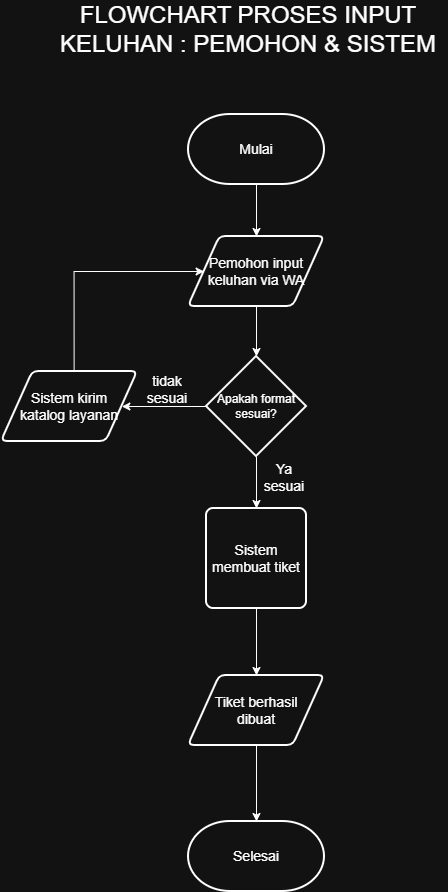

The diagram above was exported from draw.io. Its source (the exported page's mxGraphModel, read from the mxfile embedded in the PNG):
<mxGraphModel dx="761" dy="908" grid="1" gridSize="10" guides="1" tooltips="1" connect="1" arrows="1" fold="1" page="1" pageScale="1" pageWidth="827" pageHeight="1169" math="0" shadow="0">
  <root>
    <mxCell id="0" />
    <mxCell id="1" parent="0" />
    <mxCell id="1tuLgONMvLaQXoAVKweP-1" parent="1" style="text;html=1;whiteSpace=wrap;strokeColor=none;fillColor=none;align=center;verticalAlign=middle;rounded=0;" value="&lt;span style=&quot;font-size: 24px;&quot;&gt;FLOWCHART PROSES INPUT KELUHAN : PEMOHON &amp;amp; SISTEM&lt;/span&gt;" vertex="1">
      <mxGeometry height="30" width="400" x="214" y="60" as="geometry" />
    </mxCell>
    <mxCell id="1tuLgONMvLaQXoAVKweP-6" edge="1" parent="1" source="1tuLgONMvLaQXoAVKweP-3" style="edgeStyle=orthogonalEdgeStyle;rounded=0;orthogonalLoop=1;jettySize=auto;html=1;exitX=0.5;exitY=1;exitDx=0;exitDy=0;exitPerimeter=0;" target="1tuLgONMvLaQXoAVKweP-4">
      <mxGeometry relative="1" as="geometry" />
    </mxCell>
    <mxCell id="1tuLgONMvLaQXoAVKweP-3" parent="1" style="strokeWidth=2;html=1;shape=mxgraph.flowchart.terminator;whiteSpace=wrap;" value="&lt;span style=&quot;font-size: 14px;&quot;&gt;Mulai&lt;/span&gt;" vertex="1">
      <mxGeometry height="70" width="136" x="354" y="160" as="geometry" />
    </mxCell>
    <mxCell id="1tuLgONMvLaQXoAVKweP-4" parent="1" style="shape=parallelogram;html=1;strokeWidth=2;perimeter=parallelogramPerimeter;whiteSpace=wrap;rounded=1;arcSize=12;size=0.23;" value="&lt;font style=&quot;font-size: 14px;&quot;&gt;Pemohon input keluhan via WA&lt;/font&gt;" vertex="1">
      <mxGeometry height="70" width="136" x="354" y="282" as="geometry" />
    </mxCell>
    <mxCell id="1tuLgONMvLaQXoAVKweP-15" edge="1" parent="1" source="1tuLgONMvLaQXoAVKweP-5" style="edgeStyle=orthogonalEdgeStyle;rounded=0;orthogonalLoop=1;jettySize=auto;html=1;exitX=0;exitY=0.5;exitDx=0;exitDy=0;exitPerimeter=0;entryX=1;entryY=0.5;entryDx=0;entryDy=0;" target="1tuLgONMvLaQXoAVKweP-27">
      <mxGeometry relative="1" as="geometry">
        <mxPoint x="290" y="452" as="targetPoint" />
      </mxGeometry>
    </mxCell>
    <mxCell id="1tuLgONMvLaQXoAVKweP-20" edge="1" parent="1" source="1tuLgONMvLaQXoAVKweP-5" style="edgeStyle=orthogonalEdgeStyle;rounded=0;orthogonalLoop=1;jettySize=auto;html=1;exitX=0.5;exitY=1;exitDx=0;exitDy=0;exitPerimeter=0;entryX=0.5;entryY=0;entryDx=0;entryDy=0;" target="1tuLgONMvLaQXoAVKweP-14">
      <mxGeometry relative="1" as="geometry" />
    </mxCell>
    <mxCell id="1tuLgONMvLaQXoAVKweP-5" parent="1" style="strokeWidth=2;html=1;shape=mxgraph.flowchart.decision;whiteSpace=wrap;" value="Apakah format sesuai?" vertex="1">
      <mxGeometry height="100" width="100" x="372" y="402" as="geometry" />
    </mxCell>
    <mxCell id="1tuLgONMvLaQXoAVKweP-7" edge="1" parent="1" source="1tuLgONMvLaQXoAVKweP-4" style="edgeStyle=orthogonalEdgeStyle;rounded=0;orthogonalLoop=1;jettySize=auto;html=1;exitX=0.5;exitY=1;exitDx=0;exitDy=0;entryX=0.5;entryY=0;entryDx=0;entryDy=0;entryPerimeter=0;" target="1tuLgONMvLaQXoAVKweP-5">
      <mxGeometry relative="1" as="geometry" />
    </mxCell>
    <mxCell id="1tuLgONMvLaQXoAVKweP-8" parent="1" style="strokeWidth=2;html=1;shape=mxgraph.flowchart.terminator;whiteSpace=wrap;" value="&lt;span style=&quot;font-size: 14px;&quot;&gt;Selesai&lt;/span&gt;" vertex="1">
      <mxGeometry height="70" width="136" x="354" y="867" as="geometry" />
    </mxCell>
    <mxCell id="1tuLgONMvLaQXoAVKweP-21" edge="1" parent="1" source="1tuLgONMvLaQXoAVKweP-14" style="edgeStyle=orthogonalEdgeStyle;rounded=0;orthogonalLoop=1;jettySize=auto;html=1;exitX=0.5;exitY=1;exitDx=0;exitDy=0;" target="1tuLgONMvLaQXoAVKweP-19">
      <mxGeometry relative="1" as="geometry" />
    </mxCell>
    <mxCell id="1tuLgONMvLaQXoAVKweP-14" parent="1" style="rounded=1;whiteSpace=wrap;html=1;absoluteArcSize=1;arcSize=14;strokeWidth=2;" value="&lt;span style=&quot;font-size: 14px;&quot;&gt;Sistem membuat tiket&lt;/span&gt;" vertex="1">
      <mxGeometry height="100" width="100" x="372" y="554" as="geometry" />
    </mxCell>
    <mxCell id="1tuLgONMvLaQXoAVKweP-18" edge="1" parent="1" source="1tuLgONMvLaQXoAVKweP-27" style="edgeStyle=orthogonalEdgeStyle;rounded=0;orthogonalLoop=1;jettySize=auto;html=1;exitX=0.534;exitY=-0.024;exitDx=0;exitDy=0;entryX=0;entryY=0.5;entryDx=0;entryDy=0;exitPerimeter=0;" target="1tuLgONMvLaQXoAVKweP-4">
      <mxGeometry relative="1" as="geometry">
        <Array as="points">
          <mxPoint x="239.6" y="317" />
        </Array>
        <mxPoint x="240" y="402" as="sourcePoint" />
      </mxGeometry>
    </mxCell>
    <mxCell id="1tuLgONMvLaQXoAVKweP-19" parent="1" style="shape=parallelogram;html=1;strokeWidth=2;perimeter=parallelogramPerimeter;whiteSpace=wrap;rounded=1;arcSize=12;size=0.23;" value="&lt;span style=&quot;font-size: 14px;&quot;&gt;Tiket berhasil&lt;/span&gt;&lt;div&gt;&lt;span style=&quot;font-size: 14px;&quot;&gt;dibuat&lt;/span&gt;&lt;/div&gt;" vertex="1">
      <mxGeometry height="70" width="136" x="354" y="721" as="geometry" />
    </mxCell>
    <mxCell id="1tuLgONMvLaQXoAVKweP-22" edge="1" parent="1" source="1tuLgONMvLaQXoAVKweP-19" style="edgeStyle=orthogonalEdgeStyle;rounded=0;orthogonalLoop=1;jettySize=auto;html=1;exitX=0.5;exitY=1;exitDx=0;exitDy=0;entryX=0.5;entryY=0;entryDx=0;entryDy=0;entryPerimeter=0;" target="1tuLgONMvLaQXoAVKweP-8">
      <mxGeometry relative="1" as="geometry" />
    </mxCell>
    <mxCell id="1tuLgONMvLaQXoAVKweP-24" parent="1" style="text;html=1;whiteSpace=wrap;strokeColor=none;fillColor=none;align=center;verticalAlign=middle;rounded=0;" value="&lt;font style=&quot;font-size: 14px;&quot;&gt;tidak sesuai&lt;/font&gt;" vertex="1">
      <mxGeometry height="30" width="60" x="303" y="420" as="geometry" />
    </mxCell>
    <mxCell id="1tuLgONMvLaQXoAVKweP-25" parent="1" style="text;html=1;whiteSpace=wrap;strokeColor=none;fillColor=none;align=center;verticalAlign=middle;rounded=0;" value="&lt;font style=&quot;font-size: 14px;&quot;&gt;Ya sesuai&lt;/font&gt;" vertex="1">
      <mxGeometry height="30" width="60" x="420" y="508" as="geometry" />
    </mxCell>
    <mxCell id="1tuLgONMvLaQXoAVKweP-27" parent="1" style="shape=parallelogram;html=1;strokeWidth=2;perimeter=parallelogramPerimeter;whiteSpace=wrap;rounded=1;arcSize=12;size=0.23;" value="&lt;span style=&quot;font-size: 14px;&quot;&gt;Sistem kirim&lt;/span&gt;&lt;div&gt;&lt;span style=&quot;font-size: 14px;&quot;&gt;katalog layanan&lt;/span&gt;&lt;/div&gt;" vertex="1">
      <mxGeometry height="70" width="136" x="167" y="417" as="geometry" />
    </mxCell>
  </root>
</mxGraphModel>